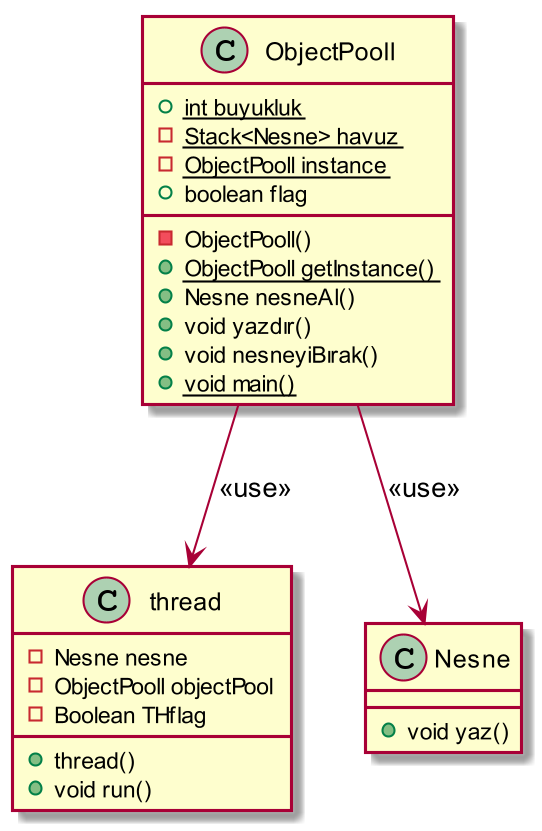

The diagram above was rendered by PlantUML. Its source (embedded in the PNG):
@startuml
skinparam dpi 200

class thread{
-Nesne nesne
-ObjectPooll objectPool
-Boolean THflag
+thread()
+void run()
}

class ObjectPooll{
+{static} int buyukluk
-{static}Stack<Nesne> havuz
-{static}ObjectPooll instance
+boolean flag
-ObjectPooll()
+{static} ObjectPooll getInstance()
+Nesne nesneAl()
+void yazdır()
+void nesneyiBırak()
+{static} void main()
}

class Nesne{
+void yaz()
}

ObjectPooll --> thread : <<use>>
ObjectPooll --> Nesne : <<use>>
@enduml